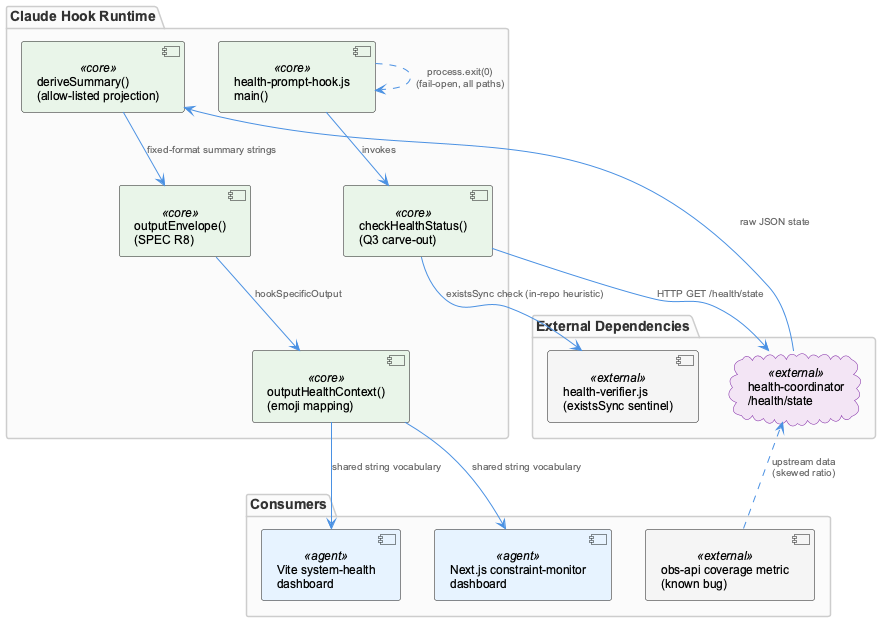

The diagram above was rendered by PlantUML. Its source (embedded in the PNG):
@startuml
!include /Users/Q284340/Agentic/coding/docs/puml/_standard-style.puml

package "Claude Hook Runtime" {
  component "health-prompt-hook.js\nmain()" as main <<core>>
  component "checkHealthStatus()\n(Q3 carve-out)" as check <<core>>
  component "deriveSummary()\n(allow-listed projection)" as derive <<core>>
  component "outputEnvelope()\n(SPEC R8)" as envelope <<core>>
  component "outputHealthContext()\n(emoji mapping)" as context <<core>>
}

package "External Dependencies" {
  cloud "health-coordinator\n/health/state" as coordinator <<external>>
  component "health-verifier.js\n(existsSync sentinel)" as verifier <<external>>
}

package "Consumers" {
  component "Next.js constraint-monitor\ndashboard" as nextjs <<agent>>
  component "Vite system-health\ndashboard" as vite <<agent>>
  component "obs-api coverage metric\n(known bug)" as obsapi <<external>>
}

main --> check : "invokes"
check --> verifier : "existsSync check (in-repo heuristic)"
check --> coordinator : "HTTP GET /health/state"
coordinator --> derive : "raw JSON state"
derive --> envelope : "fixed-format summary strings"
envelope --> context : "hookSpecificOutput"
context --> nextjs : "shared string vocabulary"
context --> vite : "shared string vocabulary"

obsapi ..> coordinator : "upstream data\n(skewed ratio)"

main ..> main : "process.exit(0)\n(fail-open, all paths)"

@enduml